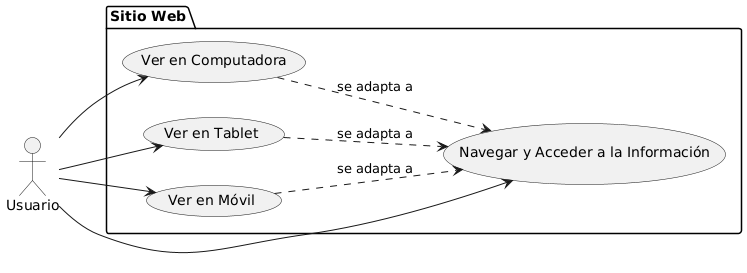

The diagram above was rendered by PlantUML. Its source (embedded in the PNG):
@startuml
left to right direction
actor Usuario as u

package "Sitio Web" {
  usecase "Ver en Computadora" as UC1
  usecase "Ver en Tablet" as UC2
  usecase "Ver en Móvil" as UC3
  usecase "Navegar y Acceder a la Información" as UC4
}

u --> UC1
u --> UC2
u --> UC3
u --> UC4

UC1 .down.> UC4 : se adapta a
UC2 .down.> UC4 : se adapta a
UC3 .down.> UC4 : se adapta a
@enduml